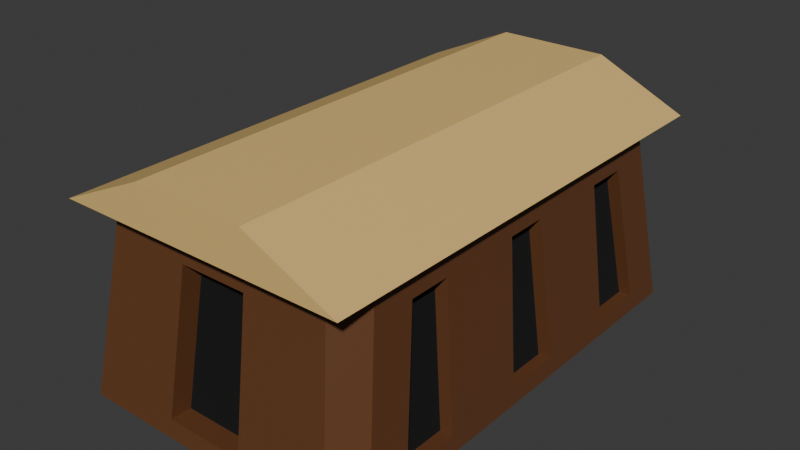 # Source: barracks.blend  (saved by Blender 4.4.30; exported with 4.5.12 LTS)
import bpy
from mathutils import Matrix  # noqa: F401  (used for matrix-valued properties, if any)

bpy.ops.wm.read_factory_settings(use_empty=True)
scene = bpy.context.scene
scene.name = 'Scene'

# ---- collections
col_collection = bpy.data.collections.new('Collection'); scene.collection.children.link(col_collection)

# ---- materials (node trees are filled in below, after node groups)
mat_material_001 = bpy.data.materials.new('Material.001')
mat_material_002 = bpy.data.materials.new('Material.002')
mat_material_003 = bpy.data.materials.new('Material.003')

# ---- material node trees
mat_material_001.use_nodes = True; mat_material_001.node_tree.nodes.clear()
_N = mat_material_001.node_tree.nodes; _L = mat_material_001.node_tree.links
n0 = _N.new('ShaderNodeBsdfPrincipled'); n0.name = 'Principled BSDF'; n0.location = (10, 300)
n0.inputs[0].default_value = (0.1364, 0.05161, 0.01865, 1.0)
n1 = _N.new('ShaderNodeOutputMaterial'); n1.name = 'Material Output'; n1.location = (300, 300)
_L.new(n0.outputs[0], n1.inputs[0])
n1.is_active_output = True
mat_material_002.use_nodes = True; mat_material_002.node_tree.nodes.clear()
_N = mat_material_002.node_tree.nodes; _L = mat_material_002.node_tree.links
n0 = _N.new('ShaderNodeBsdfPrincipled'); n0.name = 'Principled BSDF'; n0.location = (10, 300)
n0.inputs[0].default_value = (0.0, 0.0, 0.0, 1.0)
n0.inputs[2].default_value = 1.0
n1 = _N.new('ShaderNodeOutputMaterial'); n1.name = 'Material Output'; n1.location = (300, 300)
_L.new(n0.outputs[0], n1.inputs[0])
n1.is_active_output = True
mat_material_003.use_nodes = True; mat_material_003.node_tree.nodes.clear()
_N = mat_material_003.node_tree.nodes; _L = mat_material_003.node_tree.links
n0 = _N.new('ShaderNodeBsdfPrincipled'); n0.name = 'Principled BSDF'; n0.location = (10, 300)
n0.inputs[0].default_value = (0.8, 0.5376, 0.1912, 1.0)
n1 = _N.new('ShaderNodeOutputMaterial'); n1.name = 'Material Output'; n1.location = (300, 300)
_L.new(n0.outputs[0], n1.inputs[0])
n1.is_active_output = True

# ---- world
world_world = bpy.data.worlds.new('World'); scene.world = world_world
world_world.use_nodes = True; world_world.node_tree.nodes.clear()
_N = world_world.node_tree.nodes; _L = world_world.node_tree.links
n0 = _N.new('ShaderNodeOutputWorld'); n0.name = 'World Output'; n0.location = (300, 300)
n1 = _N.new('ShaderNodeBackground'); n1.name = 'Background'; n1.location = (10, 300)
n1.inputs[0].default_value = (0.05088, 0.05088, 0.05088, 1.0)
_L.new(n1.outputs[0], n0.inputs[0])
n0.is_active_output = True
world_world.color = (0.05088, 0.05088, 0.05088)
world_world.sun_shadow_jitter_overblur = 0.0

# ---- meshes
me_cube_001 = bpy.data.meshes.new('Cube.001')
me_cube_001.from_pydata([(-1.101, -1.101, 1.14), (-1.101, 1.101, 1.14), (1.101, 1.101, 1.14), (1.101, -1.101, 1.14), (-0.4245, -1.101, 1.625), (-0.4245, 1.101, 1.625), (0.4245, 1.101, 1.625), (0.4245, -1.101, 1.625), (-0.9977, -1.131, -1.0), (-1.135, -0.9928, -1.0), (-1.0, -0.8623, 1.0), (-0.8623, -1.0, 1.0), (-1.069, -1.069, 1.096), (-1.135, 0.9928, -1.0), (-0.9977, 1.131, -1.0), (-0.8623, 1.0, 1.0), (-1.0, 0.8623, 1.0), (-1.069, 1.069, 1.096), (1.135, -0.9928, -1.0), (0.9977, -1.131, -1.0), (0.8623, -1.0, 1.0), (1.0, -0.8623, 1.0), (1.069, -1.069, 1.096), (0.9977, 1.131, -1.0), (1.135, 0.9928, -1.0), (1.0, 0.8623, 1.0), (0.8623, 1.0, 1.0), (1.069, 1.069, 1.096), (1.135, 0.3309, -1.0), (1.135, -0.3309, -1.0), (1.0, 0.2874, 1.0), (1.0, -0.2874, 1.0), (-1.135, -0.3309, -1.0), (-1.135, 0.3309, -1.0), (-1.0, -0.2874, 1.0), (-1.0, 0.2874, 1.0), (0.2956, -1.118, -0.8042), (0.2547, -1.013, 0.8042), (-0.2547, -1.013, 0.8042), (-0.2956, -1.118, -0.8042), (-1.122, 0.5229, -0.8043), (-1.013, 0.4879, 0.8043), (-1.013, 0.6785, 0.8043), (-1.122, 0.7835, -0.8043), (1.122, -0.5229, -0.8043), (1.013, -0.4879, 0.8043), (1.013, -0.6785, 0.8043), (1.122, -0.7835, -0.8043), (-0.2956, 1.118, -0.8042), (-0.2547, 1.013, 0.8042), (0.2547, 1.013, 0.8042), (0.2956, 1.118, -0.8042), (1.122, 0.7835, -0.8043), (1.013, 0.6785, 0.8043), (1.013, 0.4879, 0.8043), (1.122, 0.5229, -0.8043), (1.122, 0.1305, -0.8043), (1.013, 0.09547, 0.8043), (1.013, -0.09547, 0.8043), (1.122, -0.1305, -0.8043), (-1.122, -0.7835, -0.8043), (-1.013, -0.6785, 0.8043), (-1.013, -0.4879, 0.8043), (-1.122, -0.5229, -0.8043), (-1.122, -0.1305, -0.8043), (-1.013, -0.09547, 0.8043), (-1.013, 0.09547, 0.8043), (-1.122, 0.1305, -0.8043), (0.2547, -0.9193, 0.7981), (0.2956, -1.024, -0.8103), (-0.2956, -1.024, -0.8103), (-0.2547, -0.9193, 0.7981), (-0.9198, 0.4879, 0.7979), (-1.029, 0.5229, -0.8106), (-1.029, 0.7835, -0.8106), (-0.9198, 0.6785, 0.7979), (0.9198, -0.4879, 0.7979), (1.029, -0.5229, -0.8106), (1.029, -0.7835, -0.8106), (0.9198, -0.6785, 0.7979), (-0.2547, 0.9193, 0.7981), (-0.2956, 1.024, -0.8103), (0.2956, 1.024, -0.8103), (0.2547, 0.9193, 0.7981), (0.9198, 0.6785, 0.7979), (1.029, 0.7835, -0.8106), (1.029, 0.5229, -0.8106), (0.9198, 0.4879, 0.7979), (0.9198, 0.09547, 0.7979), (1.029, 0.1305, -0.8106), (1.029, -0.1305, -0.8106), (0.9198, -0.09547, 0.7979), (-0.9198, -0.6785, 0.7979), (-1.029, -0.7835, -0.8106), (-1.029, -0.5229, -0.8106), (-0.9198, -0.4879, 0.7979), (-0.9198, -0.09547, 0.7979), (-1.029, -0.1305, -0.8106), (-1.029, 0.1305, -0.8106), (-0.9198, 0.09547, 0.7979)], [], [(51, 48, 81, 82), (27, 26, 15, 17, 1, 2), (22, 21, 31, 30, 25, 27, 2, 3), (17, 16, 35, 34, 10, 12, 0, 1), (42, 43, 74, 75), (62, 63, 94, 95), (3, 2, 6, 7), (12, 11, 20, 22, 3, 0), (48, 49, 80, 81), (6, 5, 4, 7), (1, 0, 4, 5), (0, 3, 7, 4), (2, 1, 5, 6), (10, 11, 12), (15, 16, 17), (20, 21, 22), (25, 26, 27), (8, 11, 10, 9), (15, 14, 13, 16), (25, 24, 23, 26), (20, 19, 18, 21), (13, 14, 23, 24, 28, 29, 18, 19, 8, 9, 32, 33), (41, 42, 75, 72), (61, 62, 95, 92), (43, 40, 73, 74), (63, 60, 93, 94), (19, 20, 37, 36), (20, 11, 38, 37), (11, 8, 39, 38), (8, 19, 36, 39), (33, 35, 41, 40), (35, 16, 42, 41), (16, 13, 43, 42), (13, 33, 40, 43), (29, 31, 45, 44), (31, 21, 46, 45), (21, 18, 47, 46), (18, 29, 44, 47), (14, 15, 49, 48), (15, 26, 50, 49), (26, 23, 51, 50), (23, 14, 48, 51), (24, 25, 53, 52), (25, 30, 54, 53), (30, 28, 55, 54), (28, 24, 52, 55), (28, 30, 57, 56), (30, 31, 58, 57), (31, 29, 59, 58), (29, 28, 56, 59), (9, 10, 61, 60), (10, 34, 62, 61), (34, 32, 63, 62), (32, 9, 60, 63), (32, 34, 65, 64), (34, 35, 66, 65), (35, 33, 67, 66), (33, 32, 64, 67), (69, 68, 71, 70), (73, 72, 75, 74), (77, 76, 79, 78), (81, 80, 83, 82), (85, 84, 87, 86), (89, 88, 91, 90), (93, 92, 95, 94), (97, 96, 99, 98), (49, 50, 83, 80), (56, 57, 88, 89), (36, 37, 68, 69), (50, 51, 82, 83), (59, 56, 89, 90), (39, 36, 69, 70), (57, 58, 91, 88), (37, 38, 71, 68), (64, 65, 96, 97), (44, 45, 76, 77), (58, 59, 90, 91), (38, 39, 70, 71), (67, 64, 97, 98), (47, 44, 77, 78), (65, 66, 99, 96), (45, 46, 79, 76), (52, 53, 84, 85), (66, 67, 98, 99), (46, 47, 78, 79), (55, 52, 85, 86), (53, 54, 87, 84), (60, 61, 92, 93), (40, 41, 72, 73), (54, 55, 86, 87)])
me_cube_001.polygons.foreach_set('material_index', [0, 0, 0, 0, 0, 0, 2, 0, 0, 2, 2, 2, 2, 0, 0, 0, 0, 0, 0, 0, 0, 0, 0, 0, 0, 0, 0, 0, 0, 0, 0, 0, 0, 0, 0, 0, 0, 0, 0, 0, 0, 0, 0, 0, 0, 0, 0, 0, 0, 0, 0, 0, 0, 0, 0, 0, 0, 0, 1, 1, 1, 1, 1, 1, 1, 1, 0, 0, 0, 0, 0, 0, 0, 0, 0, 0, 0, 0, 0, 0, 0, 0, 0, 0, 0, 0, 0, 0, 0, 0])
_uv = me_cube_001.uv_layers.new(name='UVMap')
_uv.uv.foreach_set('vector', [0.3995, 0.4625, 0.3995, 0.2875, 0.3995, 0.2875, 0.3995, 0.4625, 0.625, 0.5, 0.625, 0.4828, 0.625, 0.2672, 0.625, 0.25, 0.625, 0.25, 0.625, 0.5, 0.625, 0.75, 0.625, 0.7328, 0.625, 0.6609, 0.625, 0.5891, 0.625, 0.5172, 0.625, 0.5, 0.625, 0.5, 0.625, 0.75, 0.625, 0.25, 0.625, 0.2328, 0.625, 0.1609, 0.625, 0.08907, 0.625, 0.01722, 0.625, 0.0, 0.625, 0.0, 0.625, 0.25, 0.6005, 0.2088, 0.3995, 0.2126, 0.3995, 0.2126, 0.6005, 0.2088, 0.6005, 0.06483, 0.3995, 0.06647, 0.3995, 0.06647, 0.6005, 0.06483, 0.625, 0.75, 0.625, 0.5, 0.625, 0.5, 0.625, 0.75, 0.625, 1.0, 0.625, 0.9828, 0.625, 0.7672, 0.625, 0.75, 0.625, 0.75, 0.625, 1.0, 0.3995, 0.2875, 0.6005, 0.2909, 0.6005, 0.2909, 0.3995, 0.2875, 0.625, 0.5, 0.875, 0.5, 0.875, 0.75, 0.625, 0.75, 0.625, 0.25, 0.625, 0.0, 0.625, 0.0, 0.625, 0.25, 0.625, 1.0, 0.625, 0.75, 0.625, 0.75, 0.625, 1.0, 0.625, 0.5, 0.625, 0.25, 0.625, 0.25, 0.625, 0.5, 0.625, 0.01722, 0.625, 0.0, 0.625, 0.0, 0.625, 0.2672, 0.6261, 0.25, 0.625, 0.25, 0.625, 0.7672, 0.6261, 0.75, 0.625, 0.75, 0.625, 0.5172, 0.6262, 0.5, 0.625, 0.5, 0.3762, 0.0, 0.625, 0.0, 0.625, 0.01722, 0.375, 0.01523, 0.625, 0.2672, 0.375, 0.2652, 0.375, 0.2348, 0.625, 0.2328, 0.625, 0.5172, 0.375, 0.5152, 0.375, 0.4848, 0.625, 0.4828, 0.625, 0.7672, 0.375, 0.7652, 0.375, 0.7348, 0.625, 0.7328, 0.125, 0.5152, 0.1402, 0.5, 0.3598, 0.5, 0.375, 0.5152, 0.375, 0.5884, 0.375, 0.6616, 0.375, 0.7348, 0.3598, 0.75, 0.1402, 0.75, 0.125, 0.7348, 0.125, 0.6616, 0.125, 0.5884, 0.6005, 0.1852, 0.6005, 0.2088, 0.6005, 0.2088, 0.6005, 0.1852, 0.6005, 0.04121, 0.6005, 0.06483, 0.6005, 0.06483, 0.6005, 0.04121, 0.3995, 0.2126, 0.3995, 0.1835, 0.3995, 0.1835, 0.3995, 0.2126, 0.3995, 0.06647, 0.3995, 0.03744, 0.3995, 0.03744, 0.3995, 0.06647, 0.375, 0.7652, 0.625, 0.7672, 0.6005, 0.7909, 0.3995, 0.7875, 0.625, 0.7672, 0.625, 0.9828, 0.6005, 0.9591, 0.6005, 0.7909, 0.625, 0.9828, 0.375, 0.9848, 0.3995, 0.9625, 0.6005, 0.9591, 0.375, 0.9848, 0.375, 0.7652, 0.3995, 0.7875, 0.3995, 0.9625, 0.375, 0.1616, 0.625, 0.1609, 0.6005, 0.1852, 0.3995, 0.1835, 0.625, 0.1609, 0.625, 0.2328, 0.6005, 0.2088, 0.6005, 0.1852, 0.625, 0.2328, 0.375, 0.2348, 0.3995, 0.2126, 0.6005, 0.2088, 0.375, 0.2348, 0.375, 0.1616, 0.3995, 0.1835, 0.3995, 0.2126, 0.375, 0.6616, 0.625, 0.6609, 0.6005, 0.6852, 0.3995, 0.6835, 0.625, 0.6609, 0.625, 0.7328, 0.6005, 0.7088, 0.6005, 0.6852, 0.625, 0.7328, 0.375, 0.7348, 0.3995, 0.7126, 0.6005, 0.7088, 0.375, 0.7348, 0.375, 0.6616, 0.3995, 0.6835, 0.3995, 0.7126, 0.375, 0.2652, 0.625, 0.2672, 0.6005, 0.2909, 0.3995, 0.2875, 0.625, 0.2672, 0.625, 0.4828, 0.6005, 0.4591, 0.6005, 0.2909, 0.625, 0.4828, 0.375, 0.4848, 0.3995, 0.4625, 0.6005, 0.4591, 0.375, 0.4848, 0.375, 0.2652, 0.3995, 0.2875, 0.3995, 0.4625, 0.375, 0.5152, 0.625, 0.5172, 0.6005, 0.5412, 0.3995, 0.5374, 0.625, 0.5172, 0.625, 0.5891, 0.6005, 0.5648, 0.6005, 0.5412, 0.625, 0.5891, 0.375, 0.5884, 0.3995, 0.5665, 0.6005, 0.5648, 0.375, 0.5884, 0.375, 0.5152, 0.3995, 0.5374, 0.3995, 0.5665, 0.375, 0.5884, 0.625, 0.5891, 0.6005, 0.6132, 0.3995, 0.6105, 0.625, 0.5891, 0.625, 0.6609, 0.6005, 0.6368, 0.6005, 0.6132, 0.625, 0.6609, 0.375, 0.6616, 0.3995, 0.6395, 0.6005, 0.6368, 0.375, 0.6616, 0.375, 0.5884, 0.3995, 0.6105, 0.3995, 0.6395, 0.375, 0.01523, 0.625, 0.01722, 0.6005, 0.04121, 0.3995, 0.03744, 0.625, 0.01722, 0.625, 0.08907, 0.6005, 0.06483, 0.6005, 0.04121, 0.625, 0.08907, 0.375, 0.08841, 0.3995, 0.06647, 0.6005, 0.06483, 0.375, 0.08841, 0.375, 0.01523, 0.3995, 0.03744, 0.3995, 0.06647, 0.375, 0.08841, 0.625, 0.08907, 0.6005, 0.1132, 0.3995, 0.1105, 0.625, 0.08907, 0.625, 0.1609, 0.6005, 0.1368, 0.6005, 0.1132, 0.625, 0.1609, 0.375, 0.1616, 0.3995, 0.1395, 0.6005, 0.1368, 0.375, 0.1616, 0.375, 0.08841, 0.3995, 0.1105, 0.3995, 0.1395, 0.3995, 0.7875, 0.6005, 0.7909, 0.6005, 0.9591, 0.3995, 0.9625, 0.3995, 0.1835, 0.6005, 0.1852, 0.6005, 0.2088, 0.3995, 0.2126, 0.3995, 0.6835, 0.6005, 0.6852, 0.6005, 0.7088, 0.3995, 0.7126, 0.3995, 0.2875, 0.6005, 0.2909, 0.6005, 0.4591, 0.3995, 0.4625, 0.3995, 0.5374, 0.6005, 0.5412, 0.6005, 0.5648, 0.3995, 0.5665, 0.3995, 0.6105, 0.6005, 0.6132, 0.6005, 0.6368, 0.3995, 0.6395, 0.3995, 0.03744, 0.6005, 0.04121, 0.6005, 0.06483, 0.3995, 0.06647, 0.3995, 0.1105, 0.6005, 0.1132, 0.6005, 0.1368, 0.3995, 0.1395, 0.6005, 0.2909, 0.6005, 0.4591, 0.6005, 0.4591, 0.6005, 0.2909, 0.3995, 0.6105, 0.6005, 0.6132, 0.6005, 0.6132, 0.3995, 0.6105, 0.3995, 0.7875, 0.6005, 0.7909, 0.6005, 0.7909, 0.3995, 0.7875, 0.6005, 0.4591, 0.3995, 0.4625, 0.3995, 0.4625, 0.6005, 0.4591, 0.3995, 0.6395, 0.3995, 0.6105, 0.3995, 0.6105, 0.3995, 0.6395, 0.3995, 0.9625, 0.3995, 0.7875, 0.3995, 0.7875, 0.3995, 0.9625, 0.6005, 0.6132, 0.6005, 0.6368, 0.6005, 0.6368, 0.6005, 0.6132, 0.6005, 0.7909, 0.6005, 0.9591, 0.6005, 0.9591, 0.6005, 0.7909, 0.3995, 0.1105, 0.6005, 0.1132, 0.6005, 0.1132, 0.3995, 0.1105, 0.3995, 0.6835, 0.6005, 0.6852, 0.6005, 0.6852, 0.3995, 0.6835, 0.6005, 0.6368, 0.3995, 0.6395, 0.3995, 0.6395, 0.6005, 0.6368, 0.6005, 0.9591, 0.3995, 0.9625, 0.3995, 0.9625, 0.6005, 0.9591, 0.3995, 0.1395, 0.3995, 0.1105, 0.3995, 0.1105, 0.3995, 0.1395, 0.3995, 0.7126, 0.3995, 0.6835, 0.3995, 0.6835, 0.3995, 0.7126, 0.6005, 0.1132, 0.6005, 0.1368, 0.6005, 0.1368, 0.6005, 0.1132, 0.6005, 0.6852, 0.6005, 0.7088, 0.6005, 0.7088, 0.6005, 0.6852, 0.3995, 0.5374, 0.6005, 0.5412, 0.6005, 0.5412, 0.3995, 0.5374, 0.6005, 0.1368, 0.3995, 0.1395, 0.3995, 0.1395, 0.6005, 0.1368, 0.6005, 0.7088, 0.3995, 0.7126, 0.3995, 0.7126, 0.6005, 0.7088, 0.3995, 0.5665, 0.3995, 0.5374, 0.3995, 0.5374, 0.3995, 0.5665, 0.6005, 0.5412, 0.6005, 0.5648, 0.6005, 0.5648, 0.6005, 0.5412, 0.3995, 0.03744, 0.6005, 0.04121, 0.6005, 0.04121, 0.3995, 0.03744, 0.3995, 0.1835, 0.6005, 0.1852, 0.6005, 0.1852, 0.3995, 0.1835, 0.6005, 0.5648, 0.3995, 0.5665, 0.3995, 0.5665, 0.6005, 0.5648])
me_cube_001.materials.append(mat_material_001)
me_cube_001.materials.append(mat_material_002)
me_cube_001.materials.append(mat_material_003)
me_cube_001.update()

# ---- objects
ob_cube = bpy.data.objects.new('Cube', me_cube_001)

# ---- transforms, parenting, visibility, modifiers, constraints
ob_cube.location = (0.0, 0.0, 0.6019)
ob_cube.scale = (1.0, 1.635, 0.6385)

# ---- collection membership
col_collection.objects.link(ob_cube)

# ---- scene / render settings (as saved in the file)
scene.frame_start = 1; scene.frame_end = 250; scene.frame_set(1)
scene.render.engine = 'BLENDER_EEVEE_NEXT'
bpy.context.view_layer.update()

# ---- added for rendering (the .blend has no active camera and no usable light): camera, sun
cam_auto = bpy.data.cameras.new('AutoCamera')
cam_auto.lens = 50.0
cam_auto.sensor_width = 36.0
cam_auto.clip_end = 1000.0
ob_auto_camera = bpy.data.objects.new('AutoCamera', cam_auto)
scene.collection.objects.link(ob_auto_camera)
ob_auto_camera.location = (4.30293, -5.16351, 4.24386)
ob_auto_camera.rotation_euler = (1.09748, -7.21219e-08, 0.694738)
scene.camera = ob_auto_camera
light_auto_sun = bpy.data.lights.new('AutoSun', 'SUN')
light_auto_sun.energy = 3.0
light_auto_sun.angle = 0.0523599
ob_auto_sun = bpy.data.objects.new('AutoSun', light_auto_sun)
scene.collection.objects.link(ob_auto_sun)
ob_auto_sun.rotation_euler = (0.872665, 0.174533, 0.523599)
bpy.context.view_layer.update()
